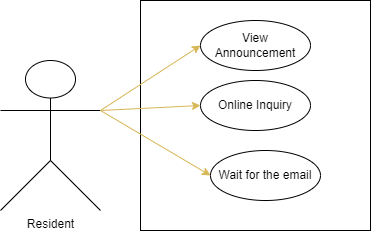

The diagram above was exported from draw.io. Its source (the exported page's mxGraphModel, read from the mxfile embedded in the PNG):
<mxGraphModel dx="868" dy="435" grid="1" gridSize="10" guides="1" tooltips="1" connect="1" arrows="1" fold="1" page="1" pageScale="1" pageWidth="850" pageHeight="1100" math="0" shadow="0">
  <root>
    <mxCell id="0" />
    <mxCell id="1" parent="0" />
    <mxCell id="6LRrCXCXaj9oj4rqW7PA-9" value="" style="whiteSpace=wrap;html=1;aspect=fixed;" vertex="1" parent="1">
      <mxGeometry x="310" y="150" width="230" height="230" as="geometry" />
    </mxCell>
    <mxCell id="6LRrCXCXaj9oj4rqW7PA-1" value="Resident" style="shape=umlActor;verticalLabelPosition=bottom;verticalAlign=top;html=1;outlineConnect=0;" vertex="1" parent="1">
      <mxGeometry x="170" y="210" width="100" height="150" as="geometry" />
    </mxCell>
    <mxCell id="6LRrCXCXaj9oj4rqW7PA-6" value="View Announcement" style="ellipse;whiteSpace=wrap;html=1;" vertex="1" parent="1">
      <mxGeometry x="370" y="170" width="110" height="50" as="geometry" />
    </mxCell>
    <mxCell id="6LRrCXCXaj9oj4rqW7PA-7" value="Online Inquiry" style="ellipse;whiteSpace=wrap;html=1;" vertex="1" parent="1">
      <mxGeometry x="370" y="230" width="110" height="50" as="geometry" />
    </mxCell>
    <mxCell id="6LRrCXCXaj9oj4rqW7PA-8" value="Wait for the email" style="ellipse;whiteSpace=wrap;html=1;" vertex="1" parent="1">
      <mxGeometry x="380" y="300" width="110" height="50" as="geometry" />
    </mxCell>
    <mxCell id="6LRrCXCXaj9oj4rqW7PA-12" value="" style="endArrow=classic;html=1;rounded=0;exitX=1;exitY=0.3333333333333333;exitDx=0;exitDy=0;exitPerimeter=0;entryX=0;entryY=0.5;entryDx=0;entryDy=0;fillColor=#fff2cc;strokeColor=#d6b656;" edge="1" parent="1" source="6LRrCXCXaj9oj4rqW7PA-1" target="6LRrCXCXaj9oj4rqW7PA-6">
      <mxGeometry width="50" height="50" relative="1" as="geometry">
        <mxPoint x="400" y="280" as="sourcePoint" />
        <mxPoint x="450" y="230" as="targetPoint" />
      </mxGeometry>
    </mxCell>
    <mxCell id="6LRrCXCXaj9oj4rqW7PA-13" value="" style="endArrow=classic;html=1;rounded=0;exitX=1;exitY=0.3333333333333333;exitDx=0;exitDy=0;exitPerimeter=0;entryX=0;entryY=0.5;entryDx=0;entryDy=0;fillColor=#fff2cc;strokeColor=#d6b656;" edge="1" parent="1" source="6LRrCXCXaj9oj4rqW7PA-1" target="6LRrCXCXaj9oj4rqW7PA-7">
      <mxGeometry width="50" height="50" relative="1" as="geometry">
        <mxPoint x="290" y="256.66666666666663" as="sourcePoint" />
        <mxPoint x="380" y="205" as="targetPoint" />
      </mxGeometry>
    </mxCell>
    <mxCell id="6LRrCXCXaj9oj4rqW7PA-14" value="" style="endArrow=classic;html=1;rounded=0;exitX=1;exitY=0.3333333333333333;exitDx=0;exitDy=0;exitPerimeter=0;entryX=0;entryY=0.5;entryDx=0;entryDy=0;fillColor=#fff2cc;strokeColor=#d6b656;" edge="1" parent="1" source="6LRrCXCXaj9oj4rqW7PA-1" target="6LRrCXCXaj9oj4rqW7PA-8">
      <mxGeometry width="50" height="50" relative="1" as="geometry">
        <mxPoint x="300" y="266.66666666666663" as="sourcePoint" />
        <mxPoint x="390" y="215" as="targetPoint" />
      </mxGeometry>
    </mxCell>
  </root>
</mxGraphModel>